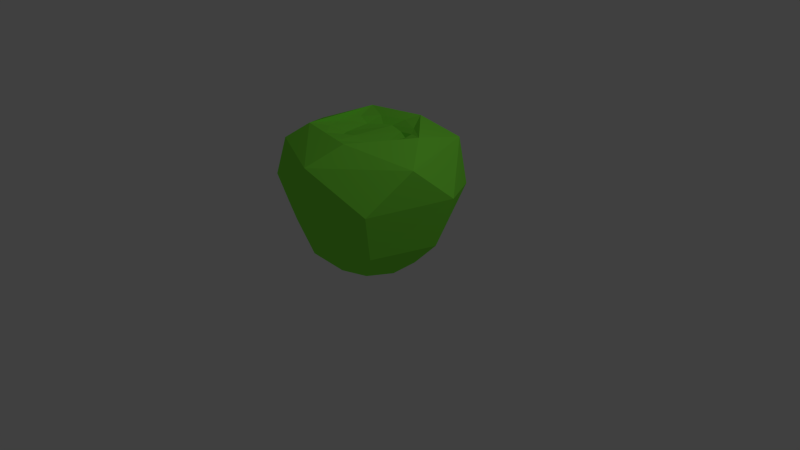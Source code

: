 # Source: barrelcactus1.blend  (saved by Blender 2.72.0; exported with 4.5.12 LTS)
import bpy
from mathutils import Matrix  # noqa: F401  (used for matrix-valued properties, if any)

bpy.ops.wm.read_factory_settings(use_empty=True)
scene = bpy.context.scene
scene.name = 'Scene'

# ---- collections
col_collection_1 = bpy.data.collections.new('Collection 1'); scene.collection.children.link(col_collection_1)

# ---- materials (node trees are filled in below, after node groups)
mat_cactus = bpy.data.materials.new('cactus')
mat_cactus.alpha_threshold = 0.0
mat_cactus.use_transparent_shadow = False
mat_cactus.diffuse_color = (0.2565, 0.9563, 0.06446, 1.0)
mat_cactus.roughness = 0.5
mat_cactus.specular_intensity = 0.0

# ---- material node trees

# ---- world
world_world = bpy.data.worlds.new('World'); scene.world = world_world
world_world.color = (0.05088, 0.05088, 0.05088)
world_world.use_sun_shadow = False
world_world.sun_shadow_jitter_overblur = 0.0
world_world.cycles.sampling_method = 'MANUAL'
world_world.cycles.sample_map_resolution = 256

# ---- cameras
cam_camera = bpy.data.cameras.new('Camera')
cam_camera.clip_end = 100.0
cam_camera.lens = 35.0
cam_camera.sensor_width = 32.0
cam_camera.sensor_height = 18.0
cam_camera.ortho_scale = 7.314
cam_camera.dof.focus_distance = 0.0
cam_camera.dof.aperture_fstop = 128.0

# ---- lights
light_lamp = bpy.data.lights.new('Lamp', 'POINT')
light_lamp.transmission_factor = 0.0
light_lamp.cutoff_distance = 30.0
light_lamp.energy = 100.0
light_lamp.shadow_buffer_clip_start = 1.001
light_lamp.shadow_soft_size = 0.1
light_lamp.shadow_maximum_resolution = 0.006
light_lamp.use_absolute_resolution = True
light_lamp.cycles.use_multiple_importance_sampling = False

# ---- meshes
me_circle = bpy.data.meshes.new('Circle')
me_circle.from_pydata([(-0.1672, 0.5525, 0.007513), (-0.4786, 0.3202, 0.002966), (-0.5708, 0.05643, 0.0008345), (-0.5093, -0.2718, 0.007515), (-0.2707, -0.5064, 0.0003233), (0.05638, -0.5725, 0.009356), (0.3642, -0.4438, 0.0003104), (0.5525, -0.1672, 0.007513), (0.5319, 0.2207, 0.002968), (0.2712, 0.5073, 0.009356), (0.3211, 0.8902, 0.3823), (-0.3411, 0.9194, 0.4657), (-0.7228, 0.6, 0.3916), (-0.7605, -0.6178, 0.4446), (0.0357, -0.9673, 0.3901), (0.9666, 0.1506, 0.4279), (-0.987, 0.0785, 0.4684), (0.7219, -0.6844, 0.4534), (0.7594, 0.8982, 0.958), (-0.2349, 1.181, 1.09), (-1.038, 0.555, 1.09), (-1.157, -0.1139, 1.09), (-0.8921, -0.7752, 1.09), (-0.1154, -1.172, 1.09), (0.8516, -0.8516, 1.09), (1.169, 0.2326, 1.09), (-0.5175, 0.9681, 1.55), (-1.049, 0.1033, 1.56), (-0.8297, -0.6582, 1.555), (0.1076, -1.092, 1.55), (1.047, -0.2967, 1.559), (0.6852, 0.8349, 1.567), (0.1823, 0.6681, 1.761), (-0.5227, 0.5023, 1.763), (-0.5732, -0.4704, 1.759), (0.2764, -0.6476, 1.762), (0.7359, 0.09623, 1.762), (0.3323, 0.4049, 1.693), (0.4619, 0.2469, 1.694), (0.5271, 7.685e-07, 1.695), (0.4376, -0.2924, 1.697), (0.2469, -0.4619, 1.693), (1.891e-07, -0.5271, 1.695), (-0.2924, -0.4376, 1.697), (-0.4621, -0.247, 1.693), (-0.5263, -7.39e-08, 1.697), (-0.4621, 0.247, 1.693), (-0.2926, 0.438, 1.696), (0.05187, 0.5267, 1.703), (0.1723, 0.3441, 1.622), (0.3481, 0.2436, 1.622), (0.3098, -0.006715, 1.624), (0.3528, -0.1716, 1.625), (0.158, -0.2398, 1.644), (-0.0449, -0.1997, 1.666), (-0.238, -0.2532, 1.625), (-0.3013, -0.1097, 1.622), (-0.3427, 0.2529, 1.622), (-0.1875, 0.3782, 1.624), (-0.057, 0.4127, 1.63)], [], [(15, 8, 9, 10), (7, 8, 15), (0, 12, 11), (4, 14, 13), (7, 15, 17), (6, 7, 17), (3, 13, 16), (17, 15, 25, 24), (4, 5, 14), (15, 10, 18), (16, 13, 22, 21), (11, 12, 20, 19), (23, 14, 17, 24), (13, 14, 23, 22), (15, 18, 25), (28, 22, 23, 29), (27, 21, 22, 28), (24, 25, 30), (20, 27, 26), (25, 31, 30), (19, 20, 26), (24, 30, 29), (28, 29, 34), (26, 33, 32), (31, 26, 32), (30, 36, 35), (27, 28, 34), (27, 34, 33), (31, 32, 36), (35, 41, 42), (34, 35, 42), (35, 40, 41), (36, 37, 38), (36, 32, 37), (34, 43, 44), (33, 45, 46), (35, 36, 40), (32, 48, 37), (32, 33, 48), (36, 38, 39), (14, 6, 17), (2, 3, 16), (10, 0, 11), (9, 0, 10), (5, 6, 14), (0, 1, 12), (3, 4, 13), (10, 11, 19), (20, 16, 21), (12, 16, 20), (18, 10, 19), (31, 19, 26), (20, 21, 27), (25, 18, 31), (18, 19, 31), (23, 24, 29), (34, 29, 35), (26, 27, 33), (30, 31, 36), (29, 30, 35), (1, 2, 16, 12), (43, 34, 42), (48, 33, 47), (45, 34, 44), (40, 36, 39), (47, 33, 46), (33, 34, 45), (48, 47, 58, 59), (47, 46, 57, 58), (46, 45, 57), (57, 44, 56), (44, 43, 55, 56), (43, 42, 54, 55), (42, 41, 53, 54), (41, 40, 52, 53), (40, 39, 51, 52), (39, 38, 50, 51), (38, 37, 49, 50), (37, 48, 59, 49), (45, 44, 57), (59, 58, 57), (55, 54, 56), (56, 54, 59), (49, 59, 54), (50, 49, 51), (54, 51, 49), (52, 51, 53), (53, 51, 54), (59, 57, 56)])
me_circle.materials.append(mat_cactus)
me_circle.use_remesh_preserve_volume = False
me_circle.use_remesh_preserve_attributes = False
me_circle.use_mirror_vertex_groups = False
me_circle.update()

# ---- objects
ob_circle = bpy.data.objects.new('Circle', me_circle)
ob_lamp = bpy.data.objects.new('Lamp', light_lamp)
ob_camera = bpy.data.objects.new('Camera', cam_camera)

# ---- transforms, parenting, visibility, modifiers, constraints
ob_circle.location = (0.0, 0.0, 0.0)
ob_circle.lineart.crease_threshold = 0.0
ob_lamp.location = (4.076, 1.005, 5.904)
ob_lamp.rotation_euler = (0.6503, 0.05522, 1.866)
ob_lamp.lock_rotations_4d = False
ob_lamp.empty_display_type = 'ARROWS'
ob_lamp.color = (0.0, 0.0, 0.0, 0.0)
ob_lamp.lineart.crease_threshold = 0.0
ob_camera.location = (7.481, -6.508, 5.344)
ob_camera.rotation_euler = (1.109, 0.01082, 0.8149)
ob_camera.lock_rotations_4d = False
ob_camera.empty_display_type = 'ARROWS'
ob_camera.color = (0.0, 0.0, 0.0, 0.0)
ob_camera.display_type = 'WIRE'
ob_camera.lineart.crease_threshold = 0.0

# ---- collection membership
col_collection_1.objects.link(ob_circle)
col_collection_1.objects.link(ob_lamp)
col_collection_1.objects.link(ob_camera)

# ---- scene / render settings (as saved in the file)
scene.camera = ob_camera
scene.frame_start = 1; scene.frame_end = 250; scene.frame_set(1)
scene.render.engine = 'BLENDER_EEVEE_NEXT'
scene.render.resolution_percentage = 50
scene.render.dither_intensity = 0.0
scene.cycles.use_denoising = False
scene.cycles.samples = 10
scene.cycles.sampling_pattern = 'TABULATED_SOBOL'
scene.cycles.light_sampling_threshold = 0.0
scene.cycles.use_adaptive_sampling = False
scene.cycles.use_light_tree = False
scene.cycles.blur_glossy = 0.0
scene.cycles.pixel_filter_type = 'GAUSSIAN'
scene.cycles.sample_clamp_indirect = 0.0
scene.view_settings.view_transform = 'Standard'
bpy.context.view_layer.update()
